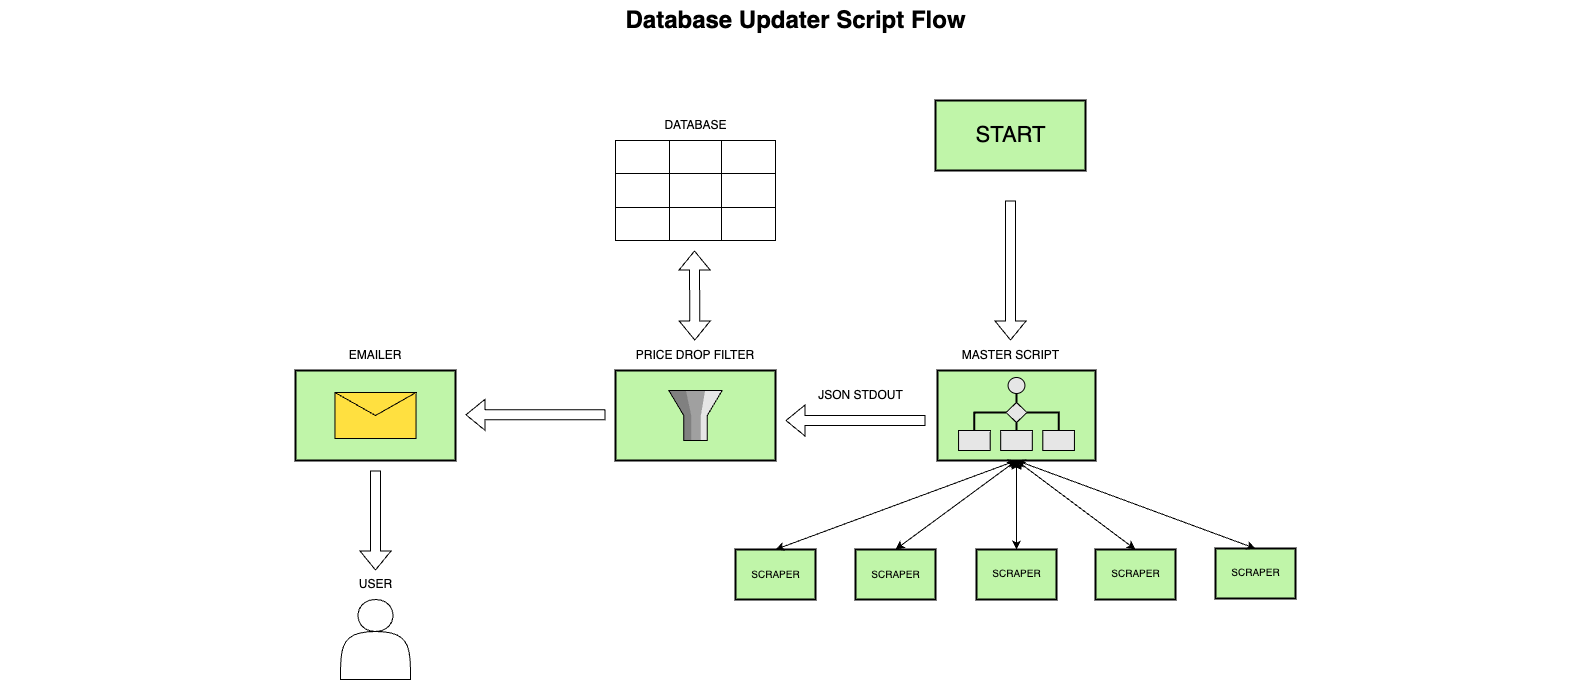

The diagram above was exported from draw.io. Its source (the exported page's mxGraphModel, read from the mxfile embedded in the PNG):
<mxGraphModel dx="1403" dy="934" grid="1" gridSize="10" guides="1" tooltips="1" connect="1" arrows="1" fold="1" page="1" pageScale="1.5" pageWidth="1169" pageHeight="826" background="none" math="0" shadow="0">
  <root>
    <mxCell id="0" style=";html=1;" />
    <mxCell id="1" style=";html=1;" parent="0" />
    <mxCell id="10b056a9c633e61c-30" value="Database Updater Script Flow" style="text;strokeColor=none;fillColor=none;html=1;fontSize=24;fontStyle=1;verticalAlign=middle;align=center;" parent="1" vertex="1">
      <mxGeometry x="80" y="40" width="1590" height="40" as="geometry" />
    </mxCell>
    <mxCell id="ZmW8WD5UITGdDlRtFU-A-2" value="Start&#10;" style="strokeWidth=2;dashed=0;align=center;fontSize=12;shape=rect;verticalLabelPosition=top;verticalAlign=bottom;fillColor=#c0f5a9;labelPosition=center;rounded=0;fontColor=none;noLabel=1;" vertex="1" parent="1">
      <mxGeometry x="1015" y="140" width="150" height="70" as="geometry" />
    </mxCell>
    <UserObject label="" tooltip="" id="ZmW8WD5UITGdDlRtFU-A-6">
      <mxCell style="html=1;strokeWidth=2;outlineConnect=0;dashed=0;align=center;fontSize=8;fillColor=#c0f5a9;verticalLabelPosition=top;verticalAlign=bottom;shape=mxgraph.eip.process_manager;labelPosition=center;labelBackgroundColor=none;" vertex="1" parent="1">
        <mxGeometry x="1017" y="410" width="158" height="90" as="geometry" />
      </mxCell>
    </UserObject>
    <mxCell id="ZmW8WD5UITGdDlRtFU-A-21" value="" style="shape=flexArrow;endArrow=classic;html=1;rounded=0;" edge="1" parent="1">
      <mxGeometry width="50" height="50" relative="1" as="geometry">
        <mxPoint x="1090" y="240" as="sourcePoint" />
        <mxPoint x="1090" y="380" as="targetPoint" />
      </mxGeometry>
    </mxCell>
    <mxCell id="ZmW8WD5UITGdDlRtFU-A-30" value="&lt;font style=&quot;font-size: 22px;&quot;&gt;START&lt;/font&gt;" style="text;html=1;align=center;verticalAlign=middle;resizable=0;points=[];autosize=1;strokeColor=none;fillColor=none;" vertex="1" parent="1">
      <mxGeometry x="1045" y="155" width="90" height="40" as="geometry" />
    </mxCell>
    <mxCell id="ZmW8WD5UITGdDlRtFU-A-49" value="MASTER SCRIPT&lt;br&gt;" style="text;html=1;align=center;verticalAlign=middle;resizable=0;points=[];autosize=1;strokeColor=none;fillColor=none;" vertex="1" parent="1">
      <mxGeometry x="1030" y="380" width="120" height="30" as="geometry" />
    </mxCell>
    <mxCell id="ZmW8WD5UITGdDlRtFU-A-63" value="" style="strokeWidth=2;dashed=0;align=center;fontSize=8;shape=rect;fillColor=#c0f5a9;verticalLabelPosition=bottom;verticalAlign=top;html=1;" vertex="1" parent="1">
      <mxGeometry x="815" y="589" width="80" height="50" as="geometry" />
    </mxCell>
    <mxCell id="ZmW8WD5UITGdDlRtFU-A-64" value="&lt;font style=&quot;font-size: 10px;&quot;&gt;SCRAPER&lt;/font&gt;" style="text;html=1;align=center;verticalAlign=middle;resizable=0;points=[];autosize=1;strokeColor=none;fillColor=none;" vertex="1" parent="1">
      <mxGeometry x="820" y="599" width="70" height="30" as="geometry" />
    </mxCell>
    <mxCell id="ZmW8WD5UITGdDlRtFU-A-65" value="" style="strokeWidth=2;dashed=0;align=center;fontSize=8;shape=rect;fillColor=#c0f5a9;verticalLabelPosition=bottom;verticalAlign=top;html=1;" vertex="1" parent="1">
      <mxGeometry x="935" y="589" width="80" height="50" as="geometry" />
    </mxCell>
    <mxCell id="ZmW8WD5UITGdDlRtFU-A-66" value="&lt;font style=&quot;font-size: 10px;&quot;&gt;SCRAPER&lt;/font&gt;" style="text;html=1;align=center;verticalAlign=middle;resizable=0;points=[];autosize=1;strokeColor=none;fillColor=none;" vertex="1" parent="1">
      <mxGeometry x="940" y="599" width="70" height="30" as="geometry" />
    </mxCell>
    <mxCell id="ZmW8WD5UITGdDlRtFU-A-67" value="" style="strokeWidth=2;dashed=0;align=center;fontSize=8;shape=rect;fillColor=#c0f5a9;verticalLabelPosition=bottom;verticalAlign=top;html=1;" vertex="1" parent="1">
      <mxGeometry x="1295" y="588" width="80" height="50" as="geometry" />
    </mxCell>
    <mxCell id="ZmW8WD5UITGdDlRtFU-A-68" value="&lt;font style=&quot;font-size: 10px;&quot;&gt;SCRAPER&lt;/font&gt;" style="text;html=1;align=center;verticalAlign=middle;resizable=0;points=[];autosize=1;strokeColor=none;fillColor=none;" vertex="1" parent="1">
      <mxGeometry x="1300" y="597" width="70" height="30" as="geometry" />
    </mxCell>
    <mxCell id="ZmW8WD5UITGdDlRtFU-A-69" value="" style="strokeWidth=2;dashed=0;align=center;fontSize=8;shape=rect;fillColor=#c0f5a9;verticalLabelPosition=bottom;verticalAlign=top;html=1;" vertex="1" parent="1">
      <mxGeometry x="1175" y="589" width="80" height="50" as="geometry" />
    </mxCell>
    <mxCell id="ZmW8WD5UITGdDlRtFU-A-70" value="&lt;font style=&quot;font-size: 10px;&quot;&gt;SCRAPER&lt;/font&gt;" style="text;html=1;align=center;verticalAlign=middle;resizable=0;points=[];autosize=1;strokeColor=none;fillColor=none;" vertex="1" parent="1">
      <mxGeometry x="1180" y="598" width="70" height="30" as="geometry" />
    </mxCell>
    <mxCell id="ZmW8WD5UITGdDlRtFU-A-71" value="" style="strokeWidth=2;dashed=0;align=center;fontSize=8;shape=rect;fillColor=#c0f5a9;verticalLabelPosition=bottom;verticalAlign=top;html=1;" vertex="1" parent="1">
      <mxGeometry x="1056" y="589" width="80" height="50" as="geometry" />
    </mxCell>
    <mxCell id="ZmW8WD5UITGdDlRtFU-A-72" value="&lt;font style=&quot;font-size: 10px;&quot;&gt;SCRAPER&lt;/font&gt;" style="text;html=1;align=center;verticalAlign=middle;resizable=0;points=[];autosize=1;strokeColor=none;fillColor=none;" vertex="1" parent="1">
      <mxGeometry x="1061" y="598" width="70" height="30" as="geometry" />
    </mxCell>
    <mxCell id="ZmW8WD5UITGdDlRtFU-A-86" value="" style="endArrow=classic;startArrow=classic;html=1;rounded=0;exitX=0.5;exitY=0;exitDx=0;exitDy=0;entryX=0.5;entryY=1;entryDx=0;entryDy=0;entryPerimeter=0;" edge="1" parent="1" source="ZmW8WD5UITGdDlRtFU-A-63" target="ZmW8WD5UITGdDlRtFU-A-6">
      <mxGeometry width="50" height="50" relative="1" as="geometry">
        <mxPoint x="865" y="530" as="sourcePoint" />
        <mxPoint x="915" y="480" as="targetPoint" />
      </mxGeometry>
    </mxCell>
    <mxCell id="ZmW8WD5UITGdDlRtFU-A-87" value="" style="endArrow=classic;startArrow=classic;html=1;rounded=0;exitX=0.5;exitY=1;exitDx=0;exitDy=0;entryX=0.5;entryY=0;entryDx=0;entryDy=0;exitPerimeter=0;" edge="1" parent="1" source="ZmW8WD5UITGdDlRtFU-A-6" target="ZmW8WD5UITGdDlRtFU-A-67">
      <mxGeometry width="50" height="50" relative="1" as="geometry">
        <mxPoint x="1225" y="522" as="sourcePoint" />
        <mxPoint x="1387" y="388" as="targetPoint" />
      </mxGeometry>
    </mxCell>
    <mxCell id="ZmW8WD5UITGdDlRtFU-A-88" value="" style="endArrow=classic;startArrow=classic;html=1;rounded=0;exitX=0.5;exitY=1;exitDx=0;exitDy=0;entryX=0.5;entryY=0;entryDx=0;entryDy=0;exitPerimeter=0;" edge="1" parent="1" source="ZmW8WD5UITGdDlRtFU-A-6" target="ZmW8WD5UITGdDlRtFU-A-69">
      <mxGeometry width="50" height="50" relative="1" as="geometry">
        <mxPoint x="1095" y="530" as="sourcePoint" />
        <mxPoint x="1255" y="663" as="targetPoint" />
      </mxGeometry>
    </mxCell>
    <mxCell id="ZmW8WD5UITGdDlRtFU-A-89" value="" style="endArrow=classic;startArrow=classic;html=1;rounded=0;exitX=0.5;exitY=1;exitDx=0;exitDy=0;entryX=0.5;entryY=0;entryDx=0;entryDy=0;exitPerimeter=0;" edge="1" parent="1" source="ZmW8WD5UITGdDlRtFU-A-6" target="ZmW8WD5UITGdDlRtFU-A-65">
      <mxGeometry width="50" height="50" relative="1" as="geometry">
        <mxPoint x="975" y="509" as="sourcePoint" />
        <mxPoint x="1094" y="598" as="targetPoint" />
      </mxGeometry>
    </mxCell>
    <mxCell id="ZmW8WD5UITGdDlRtFU-A-90" value="" style="endArrow=classic;startArrow=classic;html=1;rounded=0;exitX=0.5;exitY=1;exitDx=0;exitDy=0;entryX=0.5;entryY=0;entryDx=0;entryDy=0;exitPerimeter=0;" edge="1" parent="1" source="ZmW8WD5UITGdDlRtFU-A-6" target="ZmW8WD5UITGdDlRtFU-A-71">
      <mxGeometry width="50" height="50" relative="1" as="geometry">
        <mxPoint x="1106" y="510" as="sourcePoint" />
        <mxPoint x="985" y="599" as="targetPoint" />
      </mxGeometry>
    </mxCell>
    <mxCell id="ZmW8WD5UITGdDlRtFU-A-92" value="" style="html=1;strokeWidth=2;outlineConnect=0;dashed=0;align=center;fontSize=8;fillColor=#c0f5a9;verticalLabelPosition=bottom;verticalAlign=top;shape=mxgraph.eip.message_filter;" vertex="1" parent="1">
      <mxGeometry x="695" y="410" width="160" height="90" as="geometry" />
    </mxCell>
    <mxCell id="ZmW8WD5UITGdDlRtFU-A-93" value="" style="html=1;strokeWidth=2;outlineConnect=0;dashed=0;align=center;fontSize=8;fillColor=#c0f5a9;verticalLabelPosition=bottom;verticalAlign=top;shape=mxgraph.eip.envelope_wrapper;" vertex="1" parent="1">
      <mxGeometry x="375" y="410" width="160" height="90" as="geometry" />
    </mxCell>
    <mxCell id="ZmW8WD5UITGdDlRtFU-A-94" value="" style="shape=flexArrow;endArrow=classic;html=1;rounded=0;" edge="1" parent="1">
      <mxGeometry width="50" height="50" relative="1" as="geometry">
        <mxPoint x="1005" y="460" as="sourcePoint" />
        <mxPoint x="865" y="460" as="targetPoint" />
      </mxGeometry>
    </mxCell>
    <mxCell id="ZmW8WD5UITGdDlRtFU-A-95" value="" style="shape=flexArrow;endArrow=classic;html=1;rounded=0;" edge="1" parent="1">
      <mxGeometry width="50" height="50" relative="1" as="geometry">
        <mxPoint x="685" y="454.28999999999996" as="sourcePoint" />
        <mxPoint x="545" y="454.28999999999996" as="targetPoint" />
      </mxGeometry>
    </mxCell>
    <mxCell id="ZmW8WD5UITGdDlRtFU-A-96" value="PRICE DROP FILTER" style="text;html=1;strokeColor=none;fillColor=none;align=center;verticalAlign=middle;whiteSpace=wrap;rounded=0;" vertex="1" parent="1">
      <mxGeometry x="705" y="380" width="140" height="30" as="geometry" />
    </mxCell>
    <mxCell id="ZmW8WD5UITGdDlRtFU-A-98" value="EMAILER" style="text;html=1;strokeColor=none;fillColor=none;align=center;verticalAlign=middle;whiteSpace=wrap;rounded=0;" vertex="1" parent="1">
      <mxGeometry x="385" y="380" width="140" height="30" as="geometry" />
    </mxCell>
    <mxCell id="ZmW8WD5UITGdDlRtFU-A-99" value="" style="shape=actor;whiteSpace=wrap;html=1;" vertex="1" parent="1">
      <mxGeometry x="420" y="639" width="70" height="80" as="geometry" />
    </mxCell>
    <mxCell id="ZmW8WD5UITGdDlRtFU-A-100" value="" style="shape=flexArrow;endArrow=classic;html=1;rounded=0;" edge="1" parent="1">
      <mxGeometry width="50" height="50" relative="1" as="geometry">
        <mxPoint x="455" y="510" as="sourcePoint" />
        <mxPoint x="455" y="610" as="targetPoint" />
      </mxGeometry>
    </mxCell>
    <mxCell id="ZmW8WD5UITGdDlRtFU-A-101" value="USER" style="text;html=1;align=center;verticalAlign=middle;resizable=0;points=[];autosize=1;strokeColor=none;fillColor=none;" vertex="1" parent="1">
      <mxGeometry x="425" y="609" width="60" height="30" as="geometry" />
    </mxCell>
    <mxCell id="ZmW8WD5UITGdDlRtFU-A-102" value="JSON STDOUT" style="text;html=1;align=center;verticalAlign=middle;resizable=0;points=[];autosize=1;strokeColor=none;fillColor=none;" vertex="1" parent="1">
      <mxGeometry x="885" y="420" width="110" height="30" as="geometry" />
    </mxCell>
    <mxCell id="ZmW8WD5UITGdDlRtFU-A-108" value="" style="shape=table;startSize=0;container=1;collapsible=0;childLayout=tableLayout;fontSize=16;" vertex="1" parent="1">
      <mxGeometry x="695" y="180" width="160" height="100" as="geometry" />
    </mxCell>
    <mxCell id="ZmW8WD5UITGdDlRtFU-A-109" value="" style="shape=tableRow;horizontal=0;startSize=0;swimlaneHead=0;swimlaneBody=0;strokeColor=inherit;top=0;left=0;bottom=0;right=0;collapsible=0;dropTarget=0;fillColor=none;points=[[0,0.5],[1,0.5]];portConstraint=eastwest;fontSize=16;" vertex="1" parent="ZmW8WD5UITGdDlRtFU-A-108">
      <mxGeometry width="160" height="33" as="geometry" />
    </mxCell>
    <mxCell id="ZmW8WD5UITGdDlRtFU-A-110" value="" style="shape=partialRectangle;html=1;whiteSpace=wrap;connectable=0;strokeColor=inherit;overflow=hidden;fillColor=none;top=0;left=0;bottom=0;right=0;pointerEvents=1;fontSize=16;" vertex="1" parent="ZmW8WD5UITGdDlRtFU-A-109">
      <mxGeometry width="54" height="33" as="geometry">
        <mxRectangle width="54" height="33" as="alternateBounds" />
      </mxGeometry>
    </mxCell>
    <mxCell id="ZmW8WD5UITGdDlRtFU-A-111" value="" style="shape=partialRectangle;html=1;whiteSpace=wrap;connectable=0;strokeColor=inherit;overflow=hidden;fillColor=none;top=0;left=0;bottom=0;right=0;pointerEvents=1;fontSize=16;" vertex="1" parent="ZmW8WD5UITGdDlRtFU-A-109">
      <mxGeometry x="54" width="52" height="33" as="geometry">
        <mxRectangle width="52" height="33" as="alternateBounds" />
      </mxGeometry>
    </mxCell>
    <mxCell id="ZmW8WD5UITGdDlRtFU-A-112" value="" style="shape=partialRectangle;html=1;whiteSpace=wrap;connectable=0;strokeColor=inherit;overflow=hidden;fillColor=none;top=0;left=0;bottom=0;right=0;pointerEvents=1;fontSize=16;" vertex="1" parent="ZmW8WD5UITGdDlRtFU-A-109">
      <mxGeometry x="106" width="54" height="33" as="geometry">
        <mxRectangle width="54" height="33" as="alternateBounds" />
      </mxGeometry>
    </mxCell>
    <mxCell id="ZmW8WD5UITGdDlRtFU-A-113" value="" style="shape=tableRow;horizontal=0;startSize=0;swimlaneHead=0;swimlaneBody=0;strokeColor=inherit;top=0;left=0;bottom=0;right=0;collapsible=0;dropTarget=0;fillColor=none;points=[[0,0.5],[1,0.5]];portConstraint=eastwest;fontSize=16;" vertex="1" parent="ZmW8WD5UITGdDlRtFU-A-108">
      <mxGeometry y="33" width="160" height="34" as="geometry" />
    </mxCell>
    <mxCell id="ZmW8WD5UITGdDlRtFU-A-114" value="" style="shape=partialRectangle;html=1;whiteSpace=wrap;connectable=0;strokeColor=inherit;overflow=hidden;fillColor=none;top=0;left=0;bottom=0;right=0;pointerEvents=1;fontSize=16;" vertex="1" parent="ZmW8WD5UITGdDlRtFU-A-113">
      <mxGeometry width="54" height="34" as="geometry">
        <mxRectangle width="54" height="34" as="alternateBounds" />
      </mxGeometry>
    </mxCell>
    <mxCell id="ZmW8WD5UITGdDlRtFU-A-115" value="" style="shape=partialRectangle;html=1;whiteSpace=wrap;connectable=0;strokeColor=inherit;overflow=hidden;fillColor=none;top=0;left=0;bottom=0;right=0;pointerEvents=1;fontSize=16;" vertex="1" parent="ZmW8WD5UITGdDlRtFU-A-113">
      <mxGeometry x="54" width="52" height="34" as="geometry">
        <mxRectangle width="52" height="34" as="alternateBounds" />
      </mxGeometry>
    </mxCell>
    <mxCell id="ZmW8WD5UITGdDlRtFU-A-116" value="" style="shape=partialRectangle;html=1;whiteSpace=wrap;connectable=0;strokeColor=inherit;overflow=hidden;fillColor=none;top=0;left=0;bottom=0;right=0;pointerEvents=1;fontSize=16;" vertex="1" parent="ZmW8WD5UITGdDlRtFU-A-113">
      <mxGeometry x="106" width="54" height="34" as="geometry">
        <mxRectangle width="54" height="34" as="alternateBounds" />
      </mxGeometry>
    </mxCell>
    <mxCell id="ZmW8WD5UITGdDlRtFU-A-117" value="" style="shape=tableRow;horizontal=0;startSize=0;swimlaneHead=0;swimlaneBody=0;strokeColor=inherit;top=0;left=0;bottom=0;right=0;collapsible=0;dropTarget=0;fillColor=none;points=[[0,0.5],[1,0.5]];portConstraint=eastwest;fontSize=16;" vertex="1" parent="ZmW8WD5UITGdDlRtFU-A-108">
      <mxGeometry y="67" width="160" height="33" as="geometry" />
    </mxCell>
    <mxCell id="ZmW8WD5UITGdDlRtFU-A-118" value="" style="shape=partialRectangle;html=1;whiteSpace=wrap;connectable=0;strokeColor=inherit;overflow=hidden;fillColor=none;top=0;left=0;bottom=0;right=0;pointerEvents=1;fontSize=16;" vertex="1" parent="ZmW8WD5UITGdDlRtFU-A-117">
      <mxGeometry width="54" height="33" as="geometry">
        <mxRectangle width="54" height="33" as="alternateBounds" />
      </mxGeometry>
    </mxCell>
    <mxCell id="ZmW8WD5UITGdDlRtFU-A-119" value="" style="shape=partialRectangle;html=1;whiteSpace=wrap;connectable=0;strokeColor=inherit;overflow=hidden;fillColor=none;top=0;left=0;bottom=0;right=0;pointerEvents=1;fontSize=16;" vertex="1" parent="ZmW8WD5UITGdDlRtFU-A-117">
      <mxGeometry x="54" width="52" height="33" as="geometry">
        <mxRectangle width="52" height="33" as="alternateBounds" />
      </mxGeometry>
    </mxCell>
    <mxCell id="ZmW8WD5UITGdDlRtFU-A-120" value="" style="shape=partialRectangle;html=1;whiteSpace=wrap;connectable=0;strokeColor=inherit;overflow=hidden;fillColor=none;top=0;left=0;bottom=0;right=0;pointerEvents=1;fontSize=16;" vertex="1" parent="ZmW8WD5UITGdDlRtFU-A-117">
      <mxGeometry x="106" width="54" height="33" as="geometry">
        <mxRectangle width="54" height="33" as="alternateBounds" />
      </mxGeometry>
    </mxCell>
    <mxCell id="ZmW8WD5UITGdDlRtFU-A-121" value="" style="shape=flexArrow;endArrow=classic;startArrow=classic;html=1;rounded=0;" edge="1" parent="1">
      <mxGeometry width="100" height="100" relative="1" as="geometry">
        <mxPoint x="774.29" y="380" as="sourcePoint" />
        <mxPoint x="774" y="290" as="targetPoint" />
      </mxGeometry>
    </mxCell>
    <mxCell id="ZmW8WD5UITGdDlRtFU-A-122" value="DATABASE" style="text;html=1;align=center;verticalAlign=middle;resizable=0;points=[];autosize=1;strokeColor=none;fillColor=none;" vertex="1" parent="1">
      <mxGeometry x="730" y="150" width="90" height="30" as="geometry" />
    </mxCell>
  </root>
</mxGraphModel>